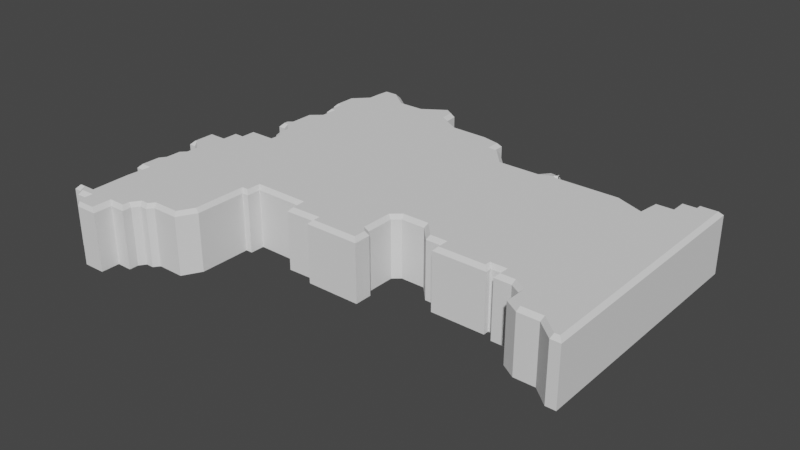 # Source: District10Tapered.blend  (saved by Blender 2.80.75; exported with 4.5.12 LTS)
import bpy
from mathutils import Matrix  # noqa: F401  (used for matrix-valued properties, if any)

bpy.ops.wm.read_factory_settings(use_empty=True)
scene = bpy.context.scene
scene.name = 'Scene'

# ---- collections
col_collection = bpy.data.collections.new('Collection'); scene.collection.children.link(col_collection)

# ---- world
world_world = bpy.data.worlds.new('World'); scene.world = world_world
world_world.use_nodes = True; world_world.node_tree.nodes.clear()
_N = world_world.node_tree.nodes; _L = world_world.node_tree.links
n0 = _N.new('ShaderNodeOutputWorld'); n0.name = 'World Output'; n0.location = (300, 300)
n1 = _N.new('ShaderNodeBackground'); n1.name = 'Background'; n1.location = (10, 300)
n1.inputs[0].default_value = (0.05088, 0.05088, 0.05088, 1.0)
_L.new(n1.outputs[0], n0.inputs[0])
n0.is_active_output = True
world_world.color = (0.05088, 0.05088, 0.05088)
world_world.use_sun_shadow = False
world_world.sun_shadow_jitter_overblur = 0.0

# ---- meshes
me_plane_038 = bpy.data.meshes.new('Plane.038')
me_plane_038.from_pydata([(-0.3466, -0.3546, 0.0), (-0.311, -0.354, 0.0), (-0.311, -0.3239, 0.0), (-0.2858, -0.3239, 0.0), (-0.2858, -0.3089, 0.0), (-0.2783, -0.2983, 0.0), (-0.2659, -0.2983, 0.0), (-0.2584, -0.289, 0.0), (-0.2147, -0.289, 0.0), (-0.1984, -0.2595, 0.0), (-0.1984, -0.1751, 0.0), (-0.1873, -0.1751, 0.0), (-0.1873, -0.1517, 0.0), (-0.1073, -0.1522, 0.0), (-0.106, -0.1752, 0.0), (-0.0573, -0.1853, 0.0), (0.0313, -0.1853, 0.0), (0.0313, -0.1565, 0.0), (0.02264, -0.148, 0.0), (0.02264, -0.1014, 0.0), (0.03421, -0.09135, 0.0), (0.0737, -0.09135, 0.0), (0.09737, -0.117, 0.0), (0.1229, -0.117, 0.0), (0.1229, -0.1362, 0.0), (0.2114, -0.1362, 0.0), (0.2114, -0.1267, 0.0), (0.2268, -0.1267, 0.0), (0.2268, -0.1426, 0.0), (0.2549, -0.1426, 0.0), (0.2718, -0.1527, 0.0), (0.2718, -0.1776, 0.0), (0.2951, -0.1919, 0.0), (0.3296, -0.1919, 0.0), (0.3582, -0.2162, 0.0), (0.3746, -0.2162, 0.0), (-0.3594, -0.3457, 0.0), (-0.3594, -0.3303, 0.0), (-0.3793, -0.331, 0.0), (-0.3872, -0.3217, 0.0), (-0.3991, -0.3217, 0.0), (-0.3991, -0.3076, 0.0), (-0.3722, -0.3076, 0.0), (-0.3743, -0.2491, 0.0), (-0.3721, -0.2156, 0.0), (-0.3893, -0.2156, 0.0), (-0.3893, -0.1765, 0.0), (-0.3821, -0.1666, 0.0), (-0.3821, -0.1407, 0.0), (-0.3748, -0.1331, 0.0), (-0.3748, -0.1129, 0.0), (-0.3862, -0.1035, 0.0), (-0.3976, -0.1035, 0.0), (-0.3976, -0.05608, 0.0), (-0.3688, -0.05608, 0.0), (-0.3688, -0.03039, 0.0), (-0.3525, -0.03039, 0.0), (-0.3525, -0.006515, 0.0), (-0.3104, -0.006515, 0.0), (-0.3104, 0.003958, 0.0), (-0.319, 0.01225, 0.0), (-0.319, 0.03071, 0.0), (-0.3299, 0.04188, 0.0), (-0.3416, 0.04188, 0.0), (-0.3424, 0.05816, 0.0), (-0.3348, 0.0644, 0.0), (-0.3348, 0.1038, 0.0), (-0.3174, 0.1189, 0.0), (-0.3174, 0.1395, 0.0), (-0.3255, 0.14, 0.0), (-0.3255, 0.1641, 0.0), (-0.3335, 0.1659, 0.0), (-0.3335, 0.208, 0.0), (-0.3104, 0.2316, 0.0), (-0.3099, 0.2521, 0.0), (-0.3074, 0.2748, 0.0), (-0.2739, 0.2748, 0.0), (-0.2417, 0.2496, 0.0), (-0.2032, 0.2496, 0.0), (-0.1644, 0.2753, 0.0), (-0.1437, 0.2626, 0.0), (-0.1414, 0.2402, 0.0), (-0.1042, 0.2189, 0.0), (-0.04248, 0.2173, 0.0), (-0.008056, 0.2093, 0.0), (-0.008056, 0.1867, 0.0), (0.005936, 0.1852, 0.0), (0.03504, 0.1519, 0.0), (0.09995, 0.1519, 0.0), (0.1129, 0.167, 0.0), (0.129, 0.167, 0.0), (0.129, 0.1576, 0.0), (0.2375, 0.1576, 0.0), (0.2782, 0.1413, 0.0), (0.2825, 0.1737, 0.0), (0.31, 0.1737, 0.0), (0.31, 0.1989, 0.0), (0.3326, 0.1989, 0.0), (0.3326, 0.2078, 0.0), (0.3725, 0.2078, 0.0), (-0.05693, -0.174, 0.0), (-0.311, -0.354, 0.09437), (-0.3191, -0.35, 0.1005), (-0.3488, -0.3503, 0.1005), (-0.3466, -0.3546, 0.09437), (-0.311, -0.3239, 0.09437), (-0.319, -0.3178, 0.1005), (-0.2858, -0.3239, 0.09437), (-0.2919, -0.3178, 0.1005), (-0.2858, -0.3089, 0.09437), (-0.2919, -0.307, 0.1005), (-0.2783, -0.2983, 0.09437), (-0.2815, -0.2922, 0.1005), (-0.2659, -0.2983, 0.09437), (-0.2689, -0.2922, 0.1005), (-0.2584, -0.289, 0.09437), (-0.2613, -0.2829, 0.1005), (-0.2147, -0.289, 0.09437), (-0.2183, -0.2829, 0.1005), (-0.1984, -0.2595, 0.09437), (-0.2045, -0.2579, 0.1005), (-0.1984, -0.1751, 0.09437), (-0.2045, -0.169, 0.1005), (-0.1873, -0.1751, 0.09437), (-0.1934, -0.169, 0.1005), (-0.1873, -0.1517, 0.09437), (-0.1934, -0.1455, 0.1005), (-0.1073, -0.1522, 0.09437), (-0.1015, -0.1461, 0.1005), (-0.106, -0.1752, 0.09437), (-0.1002, -0.1689, 0.1005), (0.0313, -0.1853, 0.09437), (0.02518, -0.1792, 0.1005), (-0.05098, -0.1792, 0.1005), (-0.0573, -0.1853, 0.09437), (0.0313, -0.1565, 0.09437), (0.02518, -0.1591, 0.1005), (0.02264, -0.148, 0.09437), (0.01652, -0.1505, 0.1005), (0.02264, -0.1014, 0.09437), (0.01652, -0.09863, 0.1005), (0.03421, -0.09135, 0.09437), (0.03192, -0.08523, 0.1005), (0.0737, -0.09135, 0.09437), (0.07637, -0.08523, 0.1005), (0.09737, -0.117, 0.09437), (0.1, -0.1108, 0.1005), (0.1229, -0.117, 0.09437), (0.129, -0.1108, 0.1005), (0.1229, -0.1362, 0.09437), (0.129, -0.1301, 0.1005), (0.2114, -0.1362, 0.09437), (0.2053, -0.1301, 0.1005), (0.2114, -0.1267, 0.09437), (0.2053, -0.1206, 0.1005), (0.2268, -0.1267, 0.09437), (0.2329, -0.1206, 0.1005), (0.2268, -0.1426, 0.09437), (0.2329, -0.1365, 0.1005), (0.2549, -0.1426, 0.09437), (0.2565, -0.1365, 0.1005), (0.2718, -0.1527, 0.09437), (0.2779, -0.1492, 0.1005), (0.2718, -0.1776, 0.09437), (0.2779, -0.1741, 0.1005), (0.2951, -0.1919, 0.09437), (0.2969, -0.1858, 0.1005), (0.3296, -0.1919, 0.09437), (0.3318, -0.1858, 0.1005), (0.3582, -0.2162, 0.09437), (0.3605, -0.2101, 0.1005), (0.3746, -0.2162, 0.09437), (0.3685, -0.2101, 0.1005), (-0.3533, -0.347, 0.1005), (-0.3594, -0.3457, 0.09437), (-0.3533, -0.324, 0.1005), (-0.3594, -0.3303, 0.09437), (-0.3765, -0.3248, 0.1005), (-0.3793, -0.331, 0.09437), (-0.3844, -0.3156, 0.1005), (-0.3872, -0.3217, 0.09437), (-0.3936, -0.3156, 0.1005), (-0.3991, -0.3217, 0.09437), (-0.3936, -0.3142, 0.1005), (-0.3991, -0.3076, 0.09437), (-0.3658, -0.3141, 0.1005), (-0.3722, -0.3076, 0.09437), (-0.05693, -0.174, 0.09437), (-0.0506, -0.1677, 0.1005), (-0.3743, -0.2491, 0.09437), (-0.3681, -0.2492, 0.1005), (-0.3656, -0.2095, 0.1005), (-0.3721, -0.2156, 0.09437), (-0.3832, -0.2095, 0.1005), (-0.3893, -0.2156, 0.09437), (-0.3832, -0.1785, 0.1005), (-0.3893, -0.1765, 0.09437), (-0.376, -0.1686, 0.1005), (-0.3821, -0.1666, 0.09437), (-0.376, -0.1431, 0.1005), (-0.3821, -0.1407, 0.09437), (-0.3675, -0.1343, 0.1005), (-0.3748, -0.1331, 0.09437), (-0.3675, -0.1144, 0.1005), (-0.3748, -0.1129, 0.09437), (-0.388, -0.09741, 0.1005), (-0.3862, -0.1035, 0.09437), (-0.3915, -0.09741, 0.1005), (-0.3976, -0.1035, 0.09437), (-0.3915, -0.0622, 0.1005), (-0.3976, -0.05608, 0.09437), (-0.3627, -0.0622, 0.1005), (-0.3688, -0.05608, 0.09437), (-0.3627, -0.0365, 0.1005), (-0.3688, -0.03039, 0.09437), (-0.3464, -0.0365, 0.1005), (-0.3525, -0.03039, 0.09437), (-0.3464, -0.01263, 0.1005), (-0.3525, -0.006515, 0.09437), (-0.3043, -0.01263, 0.1005), (-0.3104, -0.006515, 0.09437), (-0.3043, 0.006555, 0.1005), (-0.3104, 0.003958, 0.09437), (-0.3129, 0.01484, 0.1005), (-0.319, 0.01225, 0.09437), (-0.3129, 0.0332, 0.1005), (-0.319, 0.03071, 0.09437), (-0.3273, 0.048, 0.1005), (-0.3299, 0.04188, 0.09437), (-0.3358, 0.048, 0.1005), (-0.3416, 0.04188, 0.09437), (-0.3361, 0.0554, 0.1005), (-0.3424, 0.05816, 0.09437), (-0.3287, 0.06152, 0.1005), (-0.3348, 0.0644, 0.09437), (-0.3287, 0.1011, 0.1005), (-0.3348, 0.1038, 0.09437), (-0.3113, 0.1161, 0.1005), (-0.3174, 0.1189, 0.09437), (-0.3113, 0.1452, 0.1005), (-0.3174, 0.1395, 0.09437), (-0.3194, 0.1457, 0.1005), (-0.3255, 0.14, 0.09437), (-0.3194, 0.169, 0.1005), (-0.3255, 0.1641, 0.09437), (-0.3274, 0.1708, 0.1005), (-0.3335, 0.1659, 0.09437), (-0.3274, 0.2055, 0.1005), (-0.3335, 0.208, 0.09437), (-0.3044, 0.229, 0.1005), (-0.3104, 0.2316, 0.09437), (0.3725, 0.2078, 0.09437), (0.3664, 0.2017, 0.1005), (-0.2804, 0.2707, 0.1005), (-0.2739, 0.2748, 0.09437), (-0.3074, 0.2748, 0.09437), (-0.3017, 0.2706, 0.1005), (-0.2456, 0.2435, 0.1005), (-0.2417, 0.2496, 0.09437), (-0.2014, 0.2435, 0.1005), (-0.2032, 0.2496, 0.09437), (-0.1632, 0.2688, 0.1005), (-0.1644, 0.2753, 0.09437), (-0.1481, 0.2369, 0.1005), (-0.1414, 0.2402, 0.09437), (-0.1437, 0.2626, 0.09437), (-0.1506, 0.2611, 0.1005), (-0.1059, 0.2128, 0.1005), (-0.1042, 0.2189, 0.09437), (-0.01417, 0.2044, 0.1005), (-0.008056, 0.2093, 0.09437), (-0.04248, 0.2173, 0.09437), (-0.04326, 0.2112, 0.1005), (-0.01417, 0.1812, 0.1005), (-0.008056, 0.1867, 0.09437), (0.002901, 0.1794, 0.1005), (0.005936, 0.1852, 0.09437), (0.03227, 0.1458, 0.1005), (0.03504, 0.1519, 0.09437), (0.1028, 0.1458, 0.1005), (0.09995, 0.1519, 0.09437), (0.1157, 0.1608, 0.1005), (0.1129, 0.167, 0.09437), (0.129, 0.167, 0.09437), (0.129, 0.1608, 0.1005), (0.1276, 0.1515, 0.1005), (0.129, 0.1576, 0.09437), (0.129, 0.1637, 0.1005), (0.123, 0.1564, 0.1005), (0.1268, 0.1519, 0.1005), (0.2364, 0.1515, 0.1005), (0.2375, 0.1576, 0.09437), (0.2832, 0.1327, 0.1005), (0.2782, 0.1413, 0.09437), (0.3161, 0.1676, 0.1005), (0.31, 0.1737, 0.09437), (0.2825, 0.1737, 0.09437), (0.2878, 0.1676, 0.1005), (0.3161, 0.1928, 0.1005), (0.31, 0.1989, 0.09437), (0.3387, 0.1928, 0.1005), (0.3326, 0.1989, 0.09437), (0.3387, 0.2017, 0.1005), (0.3326, 0.2078, 0.09437), (-0.3099, 0.2521, 0.09437), (-0.3038, 0.2517, 0.1005)], [], [(75, 76, 74), (76, 77, 74), (74, 77, 73), (79, 80, 78), (80, 81, 78), (84, 85, 83), (86, 87, 85), (89, 90, 91, 88), (94, 95, 93), (96, 97, 95), (98, 99, 97), (99, 35, 97), (34, 97, 35), (97, 34, 95), (34, 33, 95), (95, 33, 93), (31, 30, 32), (28, 27, 29), (24, 23, 26, 25), (22, 21, 23), (17, 16, 18), (15, 100, 16), (18, 16, 100), (13, 100, 14), (18, 100, 19), (100, 13, 19), (11, 10, 12), (8, 7, 9), (6, 5, 7), (3, 2, 4), (36, 37, 0), (0, 37, 1), (1, 37, 2), (38, 39, 37), (40, 41, 39), (41, 42, 39), (39, 42, 37), (37, 42, 2), (4, 2, 42), (4, 42, 5), (42, 43, 5), (45, 46, 44), (48, 49, 47), (52, 53, 51), (53, 54, 51), (55, 56, 54), (57, 58, 56), (60, 61, 59), (63, 64, 65, 62), (66, 67, 65), (69, 70, 68), (71, 72, 70), (72, 73, 70), (77, 78, 73), (73, 78, 70), (78, 81, 70), (81, 82, 70), (70, 82, 68), (82, 83, 68), (68, 83, 67), (83, 85, 67), (87, 67, 85), (92, 93, 33), (33, 32, 92), (32, 30, 92), (29, 92, 30), (29, 27, 92), (26, 92, 27), (26, 23, 92), (23, 21, 92), (92, 21, 91), (21, 20, 91), (91, 20, 88), (87, 88, 20), (20, 19, 87), (87, 19, 67), (67, 19, 65), (65, 19, 62), (62, 19, 61), (61, 19, 59), (59, 19, 58), (58, 19, 56), (56, 19, 54), (19, 13, 54), (12, 54, 13), (54, 12, 51), (51, 12, 50), (50, 12, 49), (49, 12, 47), (12, 10, 47), (47, 10, 46), (46, 10, 44), (44, 10, 43), (10, 9, 43), (5, 43, 7), (9, 7, 43), (77, 76, 254, 258), (75, 74, 304, 255), (257, 249, 259), (266, 259, 263), (79, 262, 265, 80), (84, 270, 274, 85), (86, 276, 278, 87), (89, 282, 283, 90), (95, 94, 296, 295), (96, 299, 301, 97), (76, 75, 255, 254), (36, 174, 176, 37), (300, 294, 170), (99, 251, 171, 35), (294, 292, 168), (290, 168, 292), (166, 290, 162), (160, 290, 156), (154, 290, 148), (148, 290, 144), (138, 188, 132), (16, 17, 135, 131), (133, 132, 188), (188, 140, 128), (20, 141, 139, 19), (140, 211, 128), (126, 197, 122), (120, 190, 116), (112, 116, 190), (110, 185, 106), (2, 3, 107, 105), (2, 105, 101, 1), (103, 102, 175), (179, 175, 185), (183, 179, 185), (40, 182, 184, 41), (38, 178, 180, 39), (3, 4, 109, 107), (175, 106, 185), (5, 6, 113, 111), (6, 7, 115, 113), (45, 194, 196, 46), (48, 200, 202, 49), (209, 205, 211), (52, 208, 210, 53), (55, 214, 216, 56), (57, 218, 220, 58), (60, 224, 226, 61), (63, 230, 232, 64), (66, 236, 238, 67), (243, 239, 267), (247, 243, 249), (249, 243, 259), (98, 303, 251, 99), (259, 243, 263), (263, 243, 267), (71, 246, 248, 72), (267, 239, 272), (69, 242, 244, 70), (272, 237, 273), (277, 273, 237), (68, 240, 242, 69), (35, 171, 169, 34), (34, 169, 167, 33), (31, 32, 165, 163), (30, 31, 163, 161), (28, 29, 159, 157), (27, 28, 157, 155), (24, 25, 151, 149), (290, 285, 144), (22, 23, 147, 145), (289, 288, 279, 142), (277, 142, 279), (21, 22, 145, 143), (277, 237, 140), (237, 233, 140), (233, 227, 140), (227, 225, 140), (225, 221, 140), (221, 219, 140), (219, 215, 140), (215, 211, 140), (20, 21, 143, 141), (100, 187, 129, 14), (211, 205, 126), (205, 203, 126), (203, 201, 126), (201, 197, 126), (14, 129, 127, 13), (197, 195, 122), (195, 191, 122), (191, 190, 122), (11, 12, 125, 123), (10, 11, 123, 121), (185, 112, 190), (8, 9, 119, 117), (50, 204, 206, 51), (297, 292, 294), (51, 206, 208, 52), (207, 205, 209), (53, 210, 212, 54), (102, 106, 175), (54, 212, 214, 55), (0, 104, 174, 36), (213, 211, 215), (108, 110, 106), (56, 216, 218, 57), (4, 5, 111, 109), (217, 215, 219), (110, 112, 185), (58, 220, 222, 59), (114, 116, 112), (59, 222, 224, 60), (7, 8, 117, 115), (223, 221, 225), (118, 120, 116), (61, 226, 228, 62), (10, 121, 119, 9), (62, 228, 230, 63), (122, 190, 120), (229, 227, 233, 231), (124, 126, 122), (64, 232, 234, 65), (13, 127, 125, 12), (65, 234, 236, 66), (126, 128, 211), (235, 233, 237), (128, 130, 188), (67, 238, 240, 68), (136, 138, 132), (239, 237, 272), (15, 134, 187, 100), (241, 239, 243), (18, 19, 139, 137), (70, 244, 246, 71), (138, 140, 188), (245, 243, 247), (142, 277, 140), (72, 248, 250, 73), (144, 285, 289, 142), (74, 73, 250, 304), (146, 148, 144), (252, 300, 172), (23, 24, 149, 147), (43, 189, 192, 44), (150, 152, 154, 148), (256, 305, 253), (25, 26, 153, 151), (253, 305, 257), (26, 27, 155, 153), (78, 260, 262, 79), (154, 156, 290), (261, 259, 266), (158, 160, 156), (81, 264, 268, 82), (29, 30, 161, 159), (82, 268, 271, 83), (160, 162, 290), (269, 272, 273), (164, 166, 162), (85, 274, 276, 86), (32, 33, 167, 165), (275, 273, 277), (168, 290, 166), (87, 278, 280, 88), (170, 294, 168), (88, 280, 282, 89), (170, 172, 300), (281, 279, 288, 287, 284), (173, 103, 175), (90, 283, 284, 287, 286, 91), (37, 176, 178, 38), (92, 91, 286, 291), (177, 175, 179), (93, 92, 291, 293), (39, 180, 182, 40), (94, 93, 293, 296), (181, 179, 183), (95, 295, 299, 96), (41, 184, 186, 42), (298, 294, 300), (43, 42, 186, 189), (97, 301, 303, 98), (16, 131, 134, 15), (44, 192, 194, 45), (302, 300, 252), (193, 191, 195), (17, 18, 137, 135), (47, 46, 196, 198), (78, 77, 258, 260), (47, 198, 200, 48), (305, 249, 257), (199, 197, 201), (80, 265, 264, 81), (49, 202, 204, 50), (83, 271, 270, 84), (285, 286, 287, 288, 289), (102, 103, 104, 101), (106, 102, 101, 105), (108, 106, 105, 107), (110, 108, 107, 109), (112, 110, 109, 111), (114, 112, 111, 113), (116, 114, 113, 115), (118, 116, 115, 117), (120, 118, 117, 119), (122, 120, 119, 121), (124, 122, 121, 123), (126, 124, 123, 125), (128, 126, 125, 127), (130, 128, 127, 129), (132, 133, 134, 131), (136, 132, 131, 135), (138, 136, 135, 137), (140, 138, 137, 139), (142, 140, 139, 141), (144, 142, 141, 143), (146, 144, 143, 145), (148, 146, 145, 147), (150, 148, 147, 149), (152, 150, 149, 151), (154, 152, 151, 153), (156, 154, 153, 155), (158, 156, 155, 157), (160, 158, 157, 159), (162, 160, 159, 161), (164, 162, 161, 163), (166, 164, 163, 165), (168, 166, 165, 167), (170, 168, 167, 169), (172, 170, 169, 171), (103, 173, 174, 104), (173, 175, 176, 174), (175, 177, 178, 176), (177, 179, 180, 178), (179, 181, 182, 180), (181, 183, 184, 182), (183, 185, 186, 184), (129, 187, 188, 130), (190, 191, 192, 189), (191, 193, 194, 192), (193, 195, 196, 194), (195, 197, 198, 196), (197, 199, 200, 198), (199, 201, 202, 200), (201, 203, 204, 202), (203, 205, 206, 204), (205, 207, 208, 206), (207, 209, 210, 208), (209, 211, 212, 210), (211, 213, 214, 212), (213, 215, 216, 214), (215, 217, 218, 216), (217, 219, 220, 218), (219, 221, 222, 220), (221, 223, 224, 222), (223, 225, 226, 224), (225, 227, 228, 226), (227, 229, 230, 228), (229, 231, 232, 230), (231, 233, 234, 232), (233, 235, 236, 234), (235, 237, 238, 236), (237, 239, 240, 238), (239, 241, 242, 240), (241, 243, 244, 242), (243, 245, 246, 244), (245, 247, 248, 246), (247, 249, 250, 248), (171, 251, 252, 172), (185, 190, 189, 186), (254, 255, 256, 253), (258, 254, 253, 257), (260, 258, 257, 259), (262, 260, 259, 261), (264, 265, 266, 263), (268, 264, 263, 267), (270, 271, 272, 269), (274, 270, 269, 273), (276, 274, 273, 275), (278, 276, 275, 277), (280, 278, 277, 279), (282, 280, 279, 281), (283, 282, 281, 284), (291, 286, 285, 290), (293, 291, 290, 292), (295, 296, 297, 294), (299, 295, 294, 298), (301, 299, 298, 300), (303, 301, 300, 302), (251, 303, 302, 252), (187, 134, 133, 188), (255, 304, 305, 256), (304, 250, 249, 305), (265, 262, 261, 266), (271, 268, 267, 272), (296, 293, 292, 297), (1, 101, 104, 0)])
me_plane_038.use_remesh_preserve_volume = False
me_plane_038.use_remesh_preserve_attributes = False
me_plane_038.use_mirror_vertex_groups = False
me_plane_038.update()

# ---- objects
ob_albertadistrictoutline = bpy.data.objects.new('AlbertaDistrictOutline', me_plane_038)

# ---- transforms, parenting, visibility, modifiers, constraints
ob_albertadistrictoutline.location = (0.0, 0.0, 0.0)
ob_albertadistrictoutline.lineart.crease_threshold = 0.0

# ---- collection membership
col_collection.objects.link(ob_albertadistrictoutline)

# ---- scene / render settings (as saved in the file)
scene.frame_start = 1; scene.frame_end = 250; scene.frame_set(1)
scene.render.engine = 'BLENDER_EEVEE_NEXT'
scene.cycles.use_denoising = False
scene.cycles.samples = 128
scene.cycles.sampling_pattern = 'TABULATED_SOBOL'
scene.cycles.use_adaptive_sampling = False
scene.cycles.use_light_tree = False
scene.view_settings.view_transform = 'Filmic'
bpy.context.view_layer.update()

# ---- added for rendering (the .blend has no active camera and no usable light): camera, sun
cam_auto = bpy.data.cameras.new('AutoCamera')
cam_auto.lens = 50.0
cam_auto.sensor_width = 36.0
cam_auto.clip_end = 1000.0
ob_auto_camera = bpy.data.objects.new('AutoCamera', cam_auto)
scene.collection.objects.link(ob_auto_camera)
ob_auto_camera.location = (0.915554, -1.15302, 0.792485)
ob_auto_camera.rotation_euler = (1.09748, -7.21219e-08, 0.694738)
scene.camera = ob_auto_camera
light_auto_sun = bpy.data.lights.new('AutoSun', 'SUN')
light_auto_sun.energy = 3.0
light_auto_sun.angle = 0.0523599
ob_auto_sun = bpy.data.objects.new('AutoSun', light_auto_sun)
scene.collection.objects.link(ob_auto_sun)
ob_auto_sun.rotation_euler = (0.872665, 0.174533, 0.523599)
bpy.context.view_layer.update()
